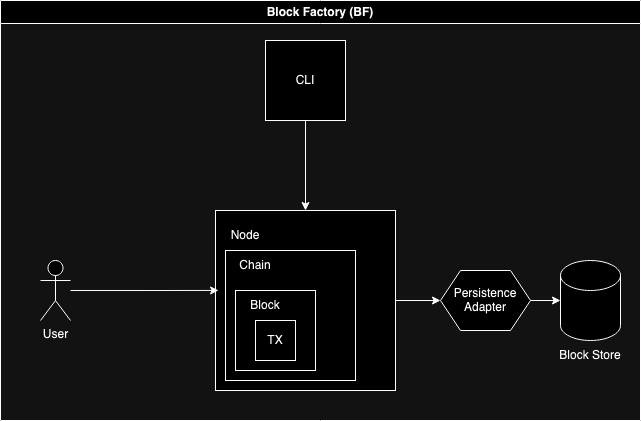

The diagram above was exported from draw.io. Its source (the exported page's mxGraphModel, read from the mxfile embedded in the PNG):
<mxGraphModel dx="954" dy="618" grid="1" gridSize="10" guides="1" tooltips="1" connect="1" arrows="1" fold="1" page="1" pageScale="1" pageWidth="850" pageHeight="1100" math="0" shadow="0">
  <root>
    <mxCell id="0" />
    <mxCell id="1" parent="0" />
    <mxCell id="iVa6saoZ0oUaFpCWxF7p-11" style="edgeStyle=orthogonalEdgeStyle;rounded=0;orthogonalLoop=1;jettySize=auto;html=1;entryX=0.5;entryY=0;entryDx=0;entryDy=0;" edge="1" parent="1" source="iVa6saoZ0oUaFpCWxF7p-1" target="iVa6saoZ0oUaFpCWxF7p-4">
      <mxGeometry relative="1" as="geometry" />
    </mxCell>
    <mxCell id="iVa6saoZ0oUaFpCWxF7p-1" value="CLI" style="whiteSpace=wrap;html=1;aspect=fixed;" vertex="1" parent="1">
      <mxGeometry x="345" y="70" width="80" height="80" as="geometry" />
    </mxCell>
    <mxCell id="iVa6saoZ0oUaFpCWxF7p-28" style="edgeStyle=orthogonalEdgeStyle;rounded=0;orthogonalLoop=1;jettySize=auto;html=1;entryX=0;entryY=0.5;entryDx=0;entryDy=0;" edge="1" parent="1" source="iVa6saoZ0oUaFpCWxF7p-4" target="iVa6saoZ0oUaFpCWxF7p-27">
      <mxGeometry relative="1" as="geometry" />
    </mxCell>
    <mxCell id="iVa6saoZ0oUaFpCWxF7p-4" value="" style="whiteSpace=wrap;html=1;aspect=fixed;" vertex="1" parent="1">
      <mxGeometry x="295" y="240" width="180" height="180" as="geometry" />
    </mxCell>
    <mxCell id="iVa6saoZ0oUaFpCWxF7p-5" value="" style="whiteSpace=wrap;html=1;aspect=fixed;" vertex="1" parent="1">
      <mxGeometry x="305" y="280" width="130" height="130" as="geometry" />
    </mxCell>
    <mxCell id="iVa6saoZ0oUaFpCWxF7p-6" value="" style="whiteSpace=wrap;html=1;aspect=fixed;" vertex="1" parent="1">
      <mxGeometry x="315" y="320" width="80" height="80" as="geometry" />
    </mxCell>
    <mxCell id="iVa6saoZ0oUaFpCWxF7p-7" value="Node" style="text;html=1;align=center;verticalAlign=middle;whiteSpace=wrap;rounded=0;" vertex="1" parent="1">
      <mxGeometry x="295" y="250" width="60" height="30" as="geometry" />
    </mxCell>
    <mxCell id="iVa6saoZ0oUaFpCWxF7p-8" value="Chain" style="text;html=1;align=center;verticalAlign=middle;whiteSpace=wrap;rounded=0;" vertex="1" parent="1">
      <mxGeometry x="305" y="280" width="60" height="30" as="geometry" />
    </mxCell>
    <mxCell id="iVa6saoZ0oUaFpCWxF7p-9" value="Block" style="text;html=1;align=center;verticalAlign=middle;whiteSpace=wrap;rounded=0;" vertex="1" parent="1">
      <mxGeometry x="315" y="320" width="60" height="30" as="geometry" />
    </mxCell>
    <mxCell id="iVa6saoZ0oUaFpCWxF7p-10" value="TX" style="whiteSpace=wrap;html=1;aspect=fixed;" vertex="1" parent="1">
      <mxGeometry x="335" y="350" width="40" height="40" as="geometry" />
    </mxCell>
    <mxCell id="iVa6saoZ0oUaFpCWxF7p-14" value="User" style="shape=umlActor;verticalLabelPosition=bottom;verticalAlign=top;html=1;outlineConnect=0;" vertex="1" parent="1">
      <mxGeometry x="120" y="290" width="30" height="60" as="geometry" />
    </mxCell>
    <mxCell id="iVa6saoZ0oUaFpCWxF7p-23" style="edgeStyle=orthogonalEdgeStyle;rounded=0;orthogonalLoop=1;jettySize=auto;html=1;entryX=0.017;entryY=0.444;entryDx=0;entryDy=0;entryPerimeter=0;" edge="1" parent="1" source="iVa6saoZ0oUaFpCWxF7p-14" target="iVa6saoZ0oUaFpCWxF7p-4">
      <mxGeometry relative="1" as="geometry" />
    </mxCell>
    <mxCell id="iVa6saoZ0oUaFpCWxF7p-26" value="Block Factory (BF)" style="swimlane;whiteSpace=wrap;html=1;" vertex="1" parent="1">
      <mxGeometry x="80" y="30" width="640" height="420" as="geometry" />
    </mxCell>
    <mxCell id="iVa6saoZ0oUaFpCWxF7p-17" value="" style="shape=cylinder3;whiteSpace=wrap;html=1;boundedLbl=1;backgroundOutline=1;size=15;" vertex="1" parent="iVa6saoZ0oUaFpCWxF7p-26">
      <mxGeometry x="560" y="260" width="60" height="80" as="geometry" />
    </mxCell>
    <mxCell id="iVa6saoZ0oUaFpCWxF7p-22" value="Block Store" style="text;html=1;align=center;verticalAlign=middle;whiteSpace=wrap;rounded=0;" vertex="1" parent="iVa6saoZ0oUaFpCWxF7p-26">
      <mxGeometry x="550" y="340" width="80" height="30" as="geometry" />
    </mxCell>
    <mxCell id="iVa6saoZ0oUaFpCWxF7p-29" style="edgeStyle=orthogonalEdgeStyle;rounded=0;orthogonalLoop=1;jettySize=auto;html=1;" edge="1" parent="iVa6saoZ0oUaFpCWxF7p-26" source="iVa6saoZ0oUaFpCWxF7p-27" target="iVa6saoZ0oUaFpCWxF7p-17">
      <mxGeometry relative="1" as="geometry" />
    </mxCell>
    <mxCell id="iVa6saoZ0oUaFpCWxF7p-27" value="Persistence Adapter" style="shape=hexagon;perimeter=hexagonPerimeter2;whiteSpace=wrap;html=1;fixedSize=1;" vertex="1" parent="iVa6saoZ0oUaFpCWxF7p-26">
      <mxGeometry x="440" y="270" width="90" height="60" as="geometry" />
    </mxCell>
  </root>
</mxGraphModel>